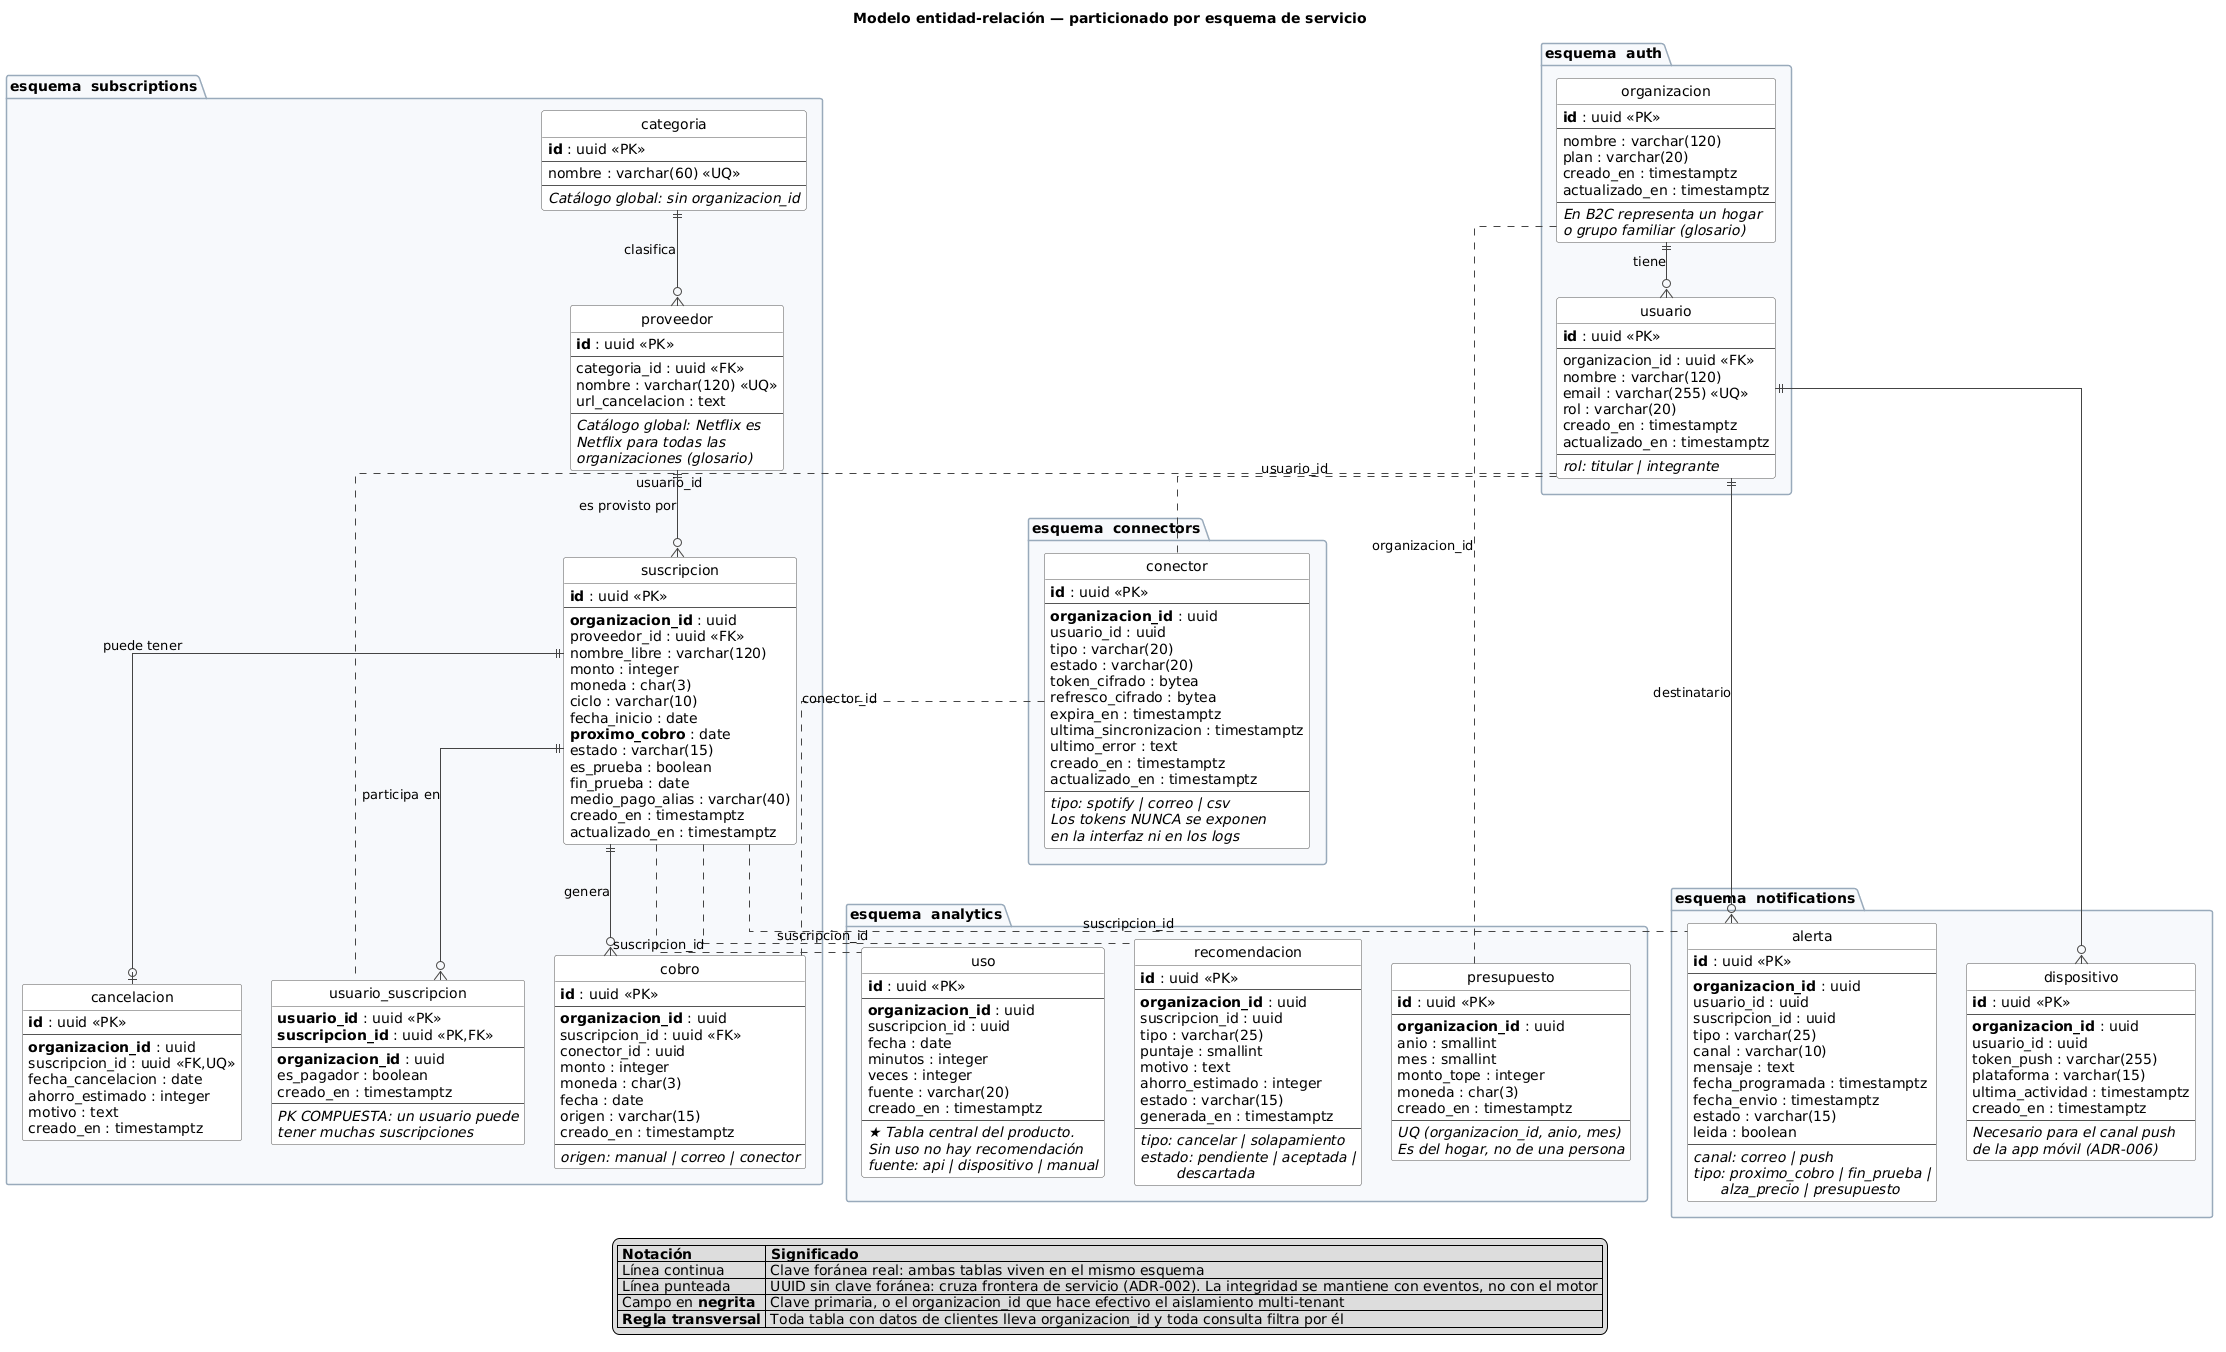

The diagram above was rendered by PlantUML. Its source (embedded in the PNG):
@startuml
' ═══════════════════════════════════════════════════════════════
' MODELO ENTIDAD-RELACIÓN
' Plataforma de control de suscripciones
'
' Particionado por servicio, conforme al ADR-002: cada servicio
' posee su propio esquema de PostgreSQL y NO existen claves
' foráneas entre esquemas.
'
' Alineado con:
'   ADR-002  un esquema por servicio
'   ADR-004  organizacion_id en toda tabla con datos de clientes
'   ADR-005  minimización de datos (Ley 21.719)
'   ADR-006  dos canales de notificación: correo y push
'
' RENDERIZAR:  python render.py   (en esta carpeta)
' ═══════════════════════════════════════════════════════════════



hide circle
skinparam linetype ortho
skinparam shadowing false
skinparam nodesep 30
skinparam ranksep 55
skinparam class {
  BackgroundColor #FEFEFE
  BorderColor #555555
  ArrowColor #444444
}
skinparam package {
  BackgroundColor #F7F9FC
  BorderColor #99AABB
  FontStyle bold
}

title Modelo entidad-relación — particionado por esquema de servicio

' ══════════════════════════════════════════════════════════════
package "esquema  auth" as P_AUTH {

  entity "organizacion" as org {
    **id** : uuid <<PK>>
    --
    nombre : varchar(120)
    plan : varchar(20)
    creado_en : timestamptz
    actualizado_en : timestamptz
    --
    //En B2C representa un hogar//
    //o grupo familiar (glosario)//
  }

  entity "usuario" as usr {
    **id** : uuid <<PK>>
    --
    organizacion_id : uuid <<FK>>
    nombre : varchar(120)
    email : varchar(255) <<UQ>>
    rol : varchar(20)
    creado_en : timestamptz
    actualizado_en : timestamptz
    --
    //rol: titular | integrante//
  }
}

' ══════════════════════════════════════════════════════════════
package "esquema  subscriptions" as P_SUBS {

  entity "categoria" as cat {
    **id** : uuid <<PK>>
    --
    nombre : varchar(60) <<UQ>>
    --
    //Catálogo global: sin organizacion_id//
  }

  entity "proveedor" as prov {
    **id** : uuid <<PK>>
    --
    categoria_id : uuid <<FK>>
    nombre : varchar(120) <<UQ>>
    url_cancelacion : text
    --
    //Catálogo global: Netflix es//
    //Netflix para todas las//
    //organizaciones (glosario)//
  }

  entity "suscripcion" as sub {
    **id** : uuid <<PK>>
    --
    **organizacion_id** : uuid
    proveedor_id : uuid <<FK>>
    nombre_libre : varchar(120)
    monto : integer
    moneda : char(3)
    ciclo : varchar(10)
    fecha_inicio : date
    **proximo_cobro** : date
    estado : varchar(15)
    es_prueba : boolean
    fin_prueba : date
    medio_pago_alias : varchar(40)
    creado_en : timestamptz
    actualizado_en : timestamptz
  }

  entity "usuario_suscripcion" as us {
    **usuario_id** : uuid <<PK>>
    **suscripcion_id** : uuid <<PK,FK>>
    --
    **organizacion_id** : uuid
    es_pagador : boolean
    creado_en : timestamptz
    --
    //PK COMPUESTA: un usuario puede//
    //tener muchas suscripciones//
  }

  entity "cobro" as cob {
    **id** : uuid <<PK>>
    --
    **organizacion_id** : uuid
    suscripcion_id : uuid <<FK>>
    conector_id : uuid
    monto : integer
    moneda : char(3)
    fecha : date
    origen : varchar(15)
    creado_en : timestamptz
    --
    //origen: manual | correo | conector//
  }

  entity "cancelacion" as can {
    **id** : uuid <<PK>>
    --
    **organizacion_id** : uuid
    suscripcion_id : uuid <<FK,UQ>>
    fecha_cancelacion : date
    ahorro_estimado : integer
    motivo : text
    creado_en : timestamptz
  }
}

' ══════════════════════════════════════════════════════════════
package "esquema  connectors" as P_CONN {

  entity "conector" as con {
    **id** : uuid <<PK>>
    --
    **organizacion_id** : uuid
    usuario_id : uuid
    tipo : varchar(20)
    estado : varchar(20)
    token_cifrado : bytea
    refresco_cifrado : bytea
    expira_en : timestamptz
    ultima_sincronizacion : timestamptz
    ultimo_error : text
    creado_en : timestamptz
    actualizado_en : timestamptz
    --
    //tipo: spotify | correo | csv//
    //Los tokens NUNCA se exponen//
    //en la interfaz ni en los logs//
  }
}

' ══════════════════════════════════════════════════════════════
package "esquema  analytics" as P_ANA {

  entity "uso" as uso {
    **id** : uuid <<PK>>
    --
    **organizacion_id** : uuid
    suscripcion_id : uuid
    fecha : date
    minutos : integer
    veces : integer
    fuente : varchar(20)
    creado_en : timestamptz
    --
    //★ Tabla central del producto.//
    //Sin uso no hay recomendación//
    //fuente: api | dispositivo | manual//
  }

  entity "recomendacion" as rec {
    **id** : uuid <<PK>>
    --
    **organizacion_id** : uuid
    suscripcion_id : uuid
    tipo : varchar(25)
    puntaje : smallint
    motivo : text
    ahorro_estimado : integer
    estado : varchar(15)
    generada_en : timestamptz
    --
    //tipo: cancelar | solapamiento//
    //estado: pendiente | aceptada |//
    //        descartada//
  }

  entity "presupuesto" as pre {
    **id** : uuid <<PK>>
    --
    **organizacion_id** : uuid
    anio : smallint
    mes : smallint
    monto_tope : integer
    moneda : char(3)
    creado_en : timestamptz
    --
    //UQ (organizacion_id, anio, mes)//
    //Es del hogar, no de una persona//
  }
}

' ══════════════════════════════════════════════════════════════
package "esquema  notifications" as P_NOTI {

  entity "dispositivo" as dis {
    **id** : uuid <<PK>>
    --
    **organizacion_id** : uuid
    usuario_id : uuid
    token_push : varchar(255)
    plataforma : varchar(15)
    ultima_actividad : timestamptz
    creado_en : timestamptz
    --
    //Necesario para el canal push//
    //de la app móvil (ADR-006)//
  }

  entity "alerta" as ale {
    **id** : uuid <<PK>>
    --
    **organizacion_id** : uuid
    usuario_id : uuid
    suscripcion_id : uuid
    tipo : varchar(25)
    canal : varchar(10)
    mensaje : text
    fecha_programada : timestamptz
    fecha_envio : timestamptz
    estado : varchar(15)
    leida : boolean
    --
    //canal: correo | push//
    //tipo: proximo_cobro | fin_prueba |//
    //      alza_precio | presupuesto//
  }
}

' ══════════════════════════════════════════════════════════════
' RELACIONES DENTRO DE UN MISMO ESQUEMA  (clave foránea real)
' ══════════════════════════════════════════════════════════════
org  ||--o{ usr  : "tiene"
cat  ||--o{ prov : "clasifica"
prov ||--o{ sub  : "es provisto por"
sub  ||--o{ us   : "participa en"
sub  ||--o{ cob  : "genera"
sub  ||--o| can  : "puede tener"
usr  ||--o{ dis  : ""
usr  ||--o{ ale  : "destinatario"

' ══════════════════════════════════════════════════════════════
' RELACIONES QUE CRUZAN ESQUEMAS  (UUID suelto, SIN clave foránea)
' La integridad se sostiene con eventos (ADR-002, ADR-003)
' ══════════════════════════════════════════════════════════════
usr .. us   : "usuario_id"
usr .. con  : "usuario_id"
org .. pre  : "organizacion_id"
sub .. uso  : "suscripcion_id"
sub .. rec  : "suscripcion_id"
sub .. ale  : "suscripcion_id"
con .. cob  : "conector_id"

legend bottom
  |= Notación |= Significado |
  | Línea continua | Clave foránea real: ambas tablas viven en el mismo esquema |
  | Línea punteada | UUID sin clave foránea: cruza frontera de servicio (ADR-002). La integridad se mantiene con eventos, no con el motor |
  | Campo en **negrita** | Clave primaria, o el organizacion_id que hace efectivo el aislamiento multi-tenant |
  |= Regla transversal | Toda tabla con datos de clientes lleva organizacion_id y toda consulta filtra por él |
endlegend
@enduml